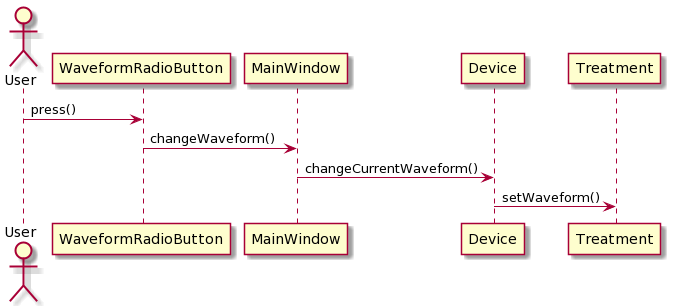

The diagram above was rendered by PlantUML. Its source (embedded in the PNG):
@startuml
actor User as a
participant WaveformRadioButton as b
participant MainWindow as c
participant Device as d
participant Treatment as e
a -> b : press()
b -> c : changeWaveform()
c -> d : changeCurrentWaveform()
d -> e : setWaveform()
@enduml